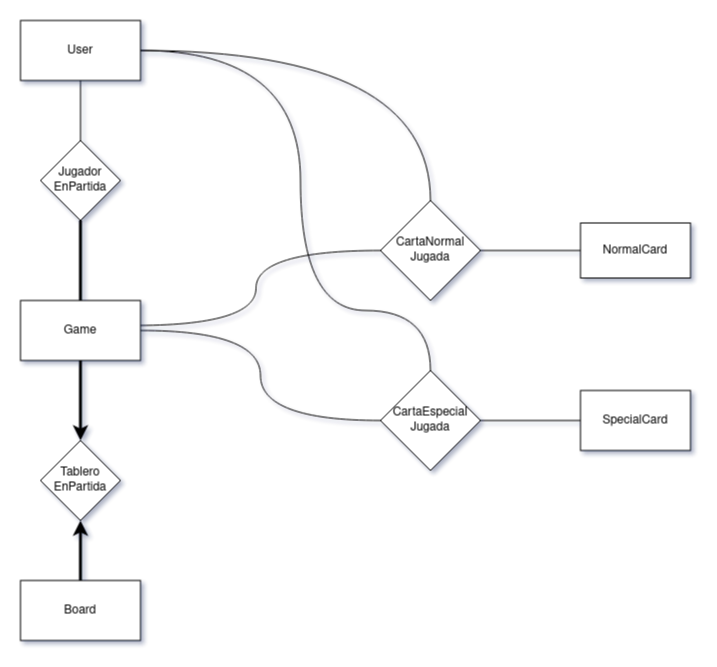

The diagram above was exported from draw.io. Its source (the exported page's mxGraphModel, read from the mxfile embedded in the PNG):
<mxGraphModel dx="-231" dy="554" grid="1" gridSize="10" guides="1" tooltips="1" connect="1" arrows="1" fold="1" page="1" pageScale="1" pageWidth="827" pageHeight="1169" math="0" shadow="0">
  <root>
    <mxCell id="0" />
    <mxCell id="1" parent="0" />
    <mxCell id="5mgqKk9auFrqwao5jjvo-1" value="Board" style="rounded=0;whiteSpace=wrap;html=1;" parent="1" vertex="1">
      <mxGeometry x="870" y="730" width="120" height="60" as="geometry" />
    </mxCell>
    <mxCell id="5mgqKk9auFrqwao5jjvo-2" style="edgeStyle=orthogonalEdgeStyle;rounded=0;orthogonalLoop=1;jettySize=auto;html=1;exitX=0.5;exitY=1;exitDx=0;exitDy=0;endArrow=none;endFill=0;" parent="1" source="5mgqKk9auFrqwao5jjvo-3" target="5mgqKk9auFrqwao5jjvo-8" edge="1">
      <mxGeometry relative="1" as="geometry" />
    </mxCell>
    <mxCell id="5mgqKk9auFrqwao5jjvo-3" value="User" style="rounded=0;whiteSpace=wrap;html=1;" parent="1" vertex="1">
      <mxGeometry x="870" y="170" width="120" height="60" as="geometry" />
    </mxCell>
    <mxCell id="5mgqKk9auFrqwao5jjvo-4" style="edgeStyle=orthogonalEdgeStyle;rounded=0;orthogonalLoop=1;jettySize=auto;html=1;strokeWidth=3;endArrow=none;endFill=0;" parent="1" source="5mgqKk9auFrqwao5jjvo-7" target="5mgqKk9auFrqwao5jjvo-8" edge="1">
      <mxGeometry relative="1" as="geometry" />
    </mxCell>
    <mxCell id="5mgqKk9auFrqwao5jjvo-5" style="edgeStyle=orthogonalEdgeStyle;rounded=0;orthogonalLoop=1;jettySize=auto;html=1;exitX=0.5;exitY=1;exitDx=0;exitDy=0;strokeWidth=3;" parent="1" source="5mgqKk9auFrqwao5jjvo-7" target="5mgqKk9auFrqwao5jjvo-10" edge="1">
      <mxGeometry relative="1" as="geometry" />
    </mxCell>
    <mxCell id="5mgqKk9auFrqwao5jjvo-6" style="edgeStyle=orthogonalEdgeStyle;rounded=0;orthogonalLoop=1;jettySize=auto;html=1;exitX=1;exitY=0.5;exitDx=0;exitDy=0;entryX=0;entryY=0.5;entryDx=0;entryDy=0;curved=1;endArrow=none;endFill=0;" parent="1" target="5mgqKk9auFrqwao5jjvo-16" edge="1">
      <mxGeometry relative="1" as="geometry">
        <mxPoint x="980" y="475" as="sourcePoint" />
      </mxGeometry>
    </mxCell>
    <mxCell id="5mgqKk9auFrqwao5jjvo-7" value="Game" style="rounded=0;whiteSpace=wrap;html=1;" parent="1" vertex="1">
      <mxGeometry x="870" y="450" width="120" height="60" as="geometry" />
    </mxCell>
    <mxCell id="5mgqKk9auFrqwao5jjvo-8" value="&lt;div&gt;Jugador&lt;/div&gt;&lt;div&gt;EnPartida&lt;/div&gt;" style="rhombus;whiteSpace=wrap;html=1;" parent="1" vertex="1">
      <mxGeometry x="890" y="290" width="80" height="80" as="geometry" />
    </mxCell>
    <mxCell id="5mgqKk9auFrqwao5jjvo-9" style="edgeStyle=orthogonalEdgeStyle;rounded=0;orthogonalLoop=1;jettySize=auto;html=1;exitX=0.5;exitY=1;exitDx=0;exitDy=0;startArrow=classic;startFill=1;endArrow=none;endFill=0;strokeWidth=3;" parent="1" source="5mgqKk9auFrqwao5jjvo-10" target="5mgqKk9auFrqwao5jjvo-1" edge="1">
      <mxGeometry relative="1" as="geometry" />
    </mxCell>
    <mxCell id="5mgqKk9auFrqwao5jjvo-10" value="&lt;div&gt;Tablero&lt;/div&gt;&lt;div&gt;EnPartida&lt;br&gt;&lt;/div&gt;" style="rhombus;whiteSpace=wrap;html=1;" parent="1" vertex="1">
      <mxGeometry x="890" y="590" width="80" height="80" as="geometry" />
    </mxCell>
    <mxCell id="5mgqKk9auFrqwao5jjvo-11" value="NormalCard" style="rounded=0;whiteSpace=wrap;html=1;" parent="1" vertex="1">
      <mxGeometry x="1430" y="372.5" width="110" height="55" as="geometry" />
    </mxCell>
    <mxCell id="5mgqKk9auFrqwao5jjvo-13" value="SpecialCard" style="rounded=0;whiteSpace=wrap;html=1;" parent="1" vertex="1">
      <mxGeometry x="1430" y="540" width="110" height="60" as="geometry" />
    </mxCell>
    <mxCell id="5mgqKk9auFrqwao5jjvo-14" style="edgeStyle=orthogonalEdgeStyle;rounded=0;orthogonalLoop=1;jettySize=auto;html=1;exitX=1;exitY=0.5;exitDx=0;exitDy=0;entryX=0;entryY=0.5;entryDx=0;entryDy=0;strokeWidth=1;startArrow=none;startFill=0;endArrow=none;endFill=0;" parent="1" source="5mgqKk9auFrqwao5jjvo-16" target="5mgqKk9auFrqwao5jjvo-11" edge="1">
      <mxGeometry relative="1" as="geometry" />
    </mxCell>
    <mxCell id="5mgqKk9auFrqwao5jjvo-15" style="edgeStyle=orthogonalEdgeStyle;rounded=0;orthogonalLoop=1;jettySize=auto;html=1;exitX=0.5;exitY=0;exitDx=0;exitDy=0;entryX=1;entryY=0.5;entryDx=0;entryDy=0;curved=1;endArrow=none;endFill=0;" parent="1" source="5mgqKk9auFrqwao5jjvo-16" target="5mgqKk9auFrqwao5jjvo-3" edge="1">
      <mxGeometry relative="1" as="geometry" />
    </mxCell>
    <mxCell id="5mgqKk9auFrqwao5jjvo-16" value="&lt;div&gt;&lt;font style=&quot;font-size: 12px;&quot;&gt;CartaNormal&lt;/font&gt;&lt;/div&gt;&lt;div&gt;&lt;font style=&quot;font-size: 12px;&quot;&gt;Jugada&lt;font style=&quot;font-size: 12px;&quot;&gt;&lt;br&gt;&lt;/font&gt;&lt;/font&gt;&lt;/div&gt;" style="rhombus;whiteSpace=wrap;html=1;" parent="1" vertex="1">
      <mxGeometry x="1230" y="350" width="100" height="100" as="geometry" />
    </mxCell>
    <mxCell id="5mgqKk9auFrqwao5jjvo-17" style="edgeStyle=orthogonalEdgeStyle;rounded=0;orthogonalLoop=1;jettySize=auto;html=1;exitX=1;exitY=0.5;exitDx=0;exitDy=0;entryX=0;entryY=0.5;entryDx=0;entryDy=0;startArrow=none;startFill=0;endArrow=none;endFill=0;" parent="1" source="5mgqKk9auFrqwao5jjvo-20" target="5mgqKk9auFrqwao5jjvo-13" edge="1">
      <mxGeometry relative="1" as="geometry" />
    </mxCell>
    <mxCell id="5mgqKk9auFrqwao5jjvo-18" style="edgeStyle=orthogonalEdgeStyle;rounded=0;orthogonalLoop=1;jettySize=auto;html=1;exitX=0;exitY=0.5;exitDx=0;exitDy=0;entryX=1;entryY=0.5;entryDx=0;entryDy=0;endArrow=none;endFill=0;curved=1;" parent="1" source="5mgqKk9auFrqwao5jjvo-20" target="5mgqKk9auFrqwao5jjvo-7" edge="1">
      <mxGeometry relative="1" as="geometry" />
    </mxCell>
    <mxCell id="5mgqKk9auFrqwao5jjvo-19" style="edgeStyle=orthogonalEdgeStyle;rounded=0;orthogonalLoop=1;jettySize=auto;html=1;exitX=0.5;exitY=0;exitDx=0;exitDy=0;curved=1;entryX=1;entryY=0.5;entryDx=0;entryDy=0;endArrow=none;endFill=0;" parent="1" source="5mgqKk9auFrqwao5jjvo-20" target="5mgqKk9auFrqwao5jjvo-3" edge="1">
      <mxGeometry relative="1" as="geometry">
        <mxPoint x="1150" y="350" as="targetPoint" />
        <Array as="points">
          <mxPoint x="1280" y="460" />
          <mxPoint x="1150" y="460" />
          <mxPoint x="1150" y="200" />
        </Array>
      </mxGeometry>
    </mxCell>
    <mxCell id="5mgqKk9auFrqwao5jjvo-20" value="&lt;div style=&quot;&quot;&gt;&lt;font style=&quot;font-size: 12px;&quot;&gt;CartaEspecial&lt;/font&gt;&lt;/div&gt;&lt;div style=&quot;&quot;&gt;&lt;font style=&quot;font-size: 12px;&quot;&gt;Jugada&lt;font style=&quot;font-size: 12px;&quot;&gt;&lt;br&gt;&lt;/font&gt;&lt;/font&gt;&lt;/div&gt;" style="rhombus;whiteSpace=wrap;html=1;" parent="1" vertex="1">
      <mxGeometry x="1230" y="520" width="100" height="100" as="geometry" />
    </mxCell>
  </root>
</mxGraphModel>